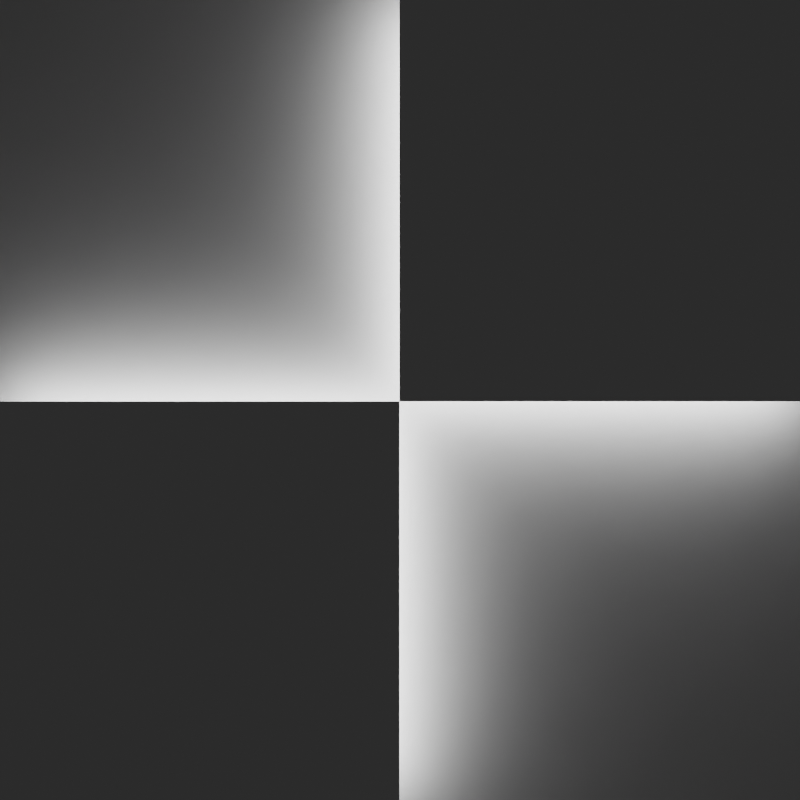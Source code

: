 # Source: base_tex.blend  (saved by Blender 5.0.119; exported with 4.5.12 LTS)
import bpy
from mathutils import Matrix  # noqa: F401  (used for matrix-valued properties, if any)

bpy.ops.wm.read_factory_settings(use_empty=True)
scene = bpy.context.scene
scene.name = 'Scene'

# ---- collections
col_collection = bpy.data.collections.new('Collection'); scene.collection.children.link(col_collection)

# ---- materials (node trees are filled in below, after node groups)
mat_material = bpy.data.materials.new('Material')
mat_material.alpha_threshold = 0.0
mat_material.use_backface_culling_lightprobe_volume = False
mat_material.roughness = 0.5
mat_material.line_color = (0.0, 0.0, 0.0, 1.0)
mat_material_001 = bpy.data.materials.new('Material.001')

# ---- material node trees
mat_material.use_nodes = True; mat_material.node_tree.nodes.clear()
_N = mat_material.node_tree.nodes; _L = mat_material.node_tree.links
n0 = _N.new('ShaderNodeOutputMaterial'); n0.name = 'Material Output'; n0.location = (200, 100)
n1 = _N.new('ShaderNodeBsdfDiffuse'); n1.name = 'Diffuse BSDF'; n1.location = (-200, 100)
n1.inputs[0].default_value = (0.568, 0.568, 0.568, 1.0)
_L.new(n1.outputs[0], n0.inputs[0])
n0.is_active_output = True
mat_material_001.use_nodes = True; mat_material_001.node_tree.nodes.clear()
_N = mat_material_001.node_tree.nodes; _L = mat_material_001.node_tree.links
n0 = _N.new('ShaderNodeBsdfPrincipled'); n0.name = 'Principled BSDF'; n0.location = (-200, 100)
n0.inputs[0].default_value = (0.5995, 0.5995, 0.5995, 1.0)
n1 = _N.new('ShaderNodeOutputMaterial'); n1.name = 'Material Output'; n1.location = (200, 100)
_L.new(n0.outputs[0], n1.inputs[0])
n1.is_active_output = True

# ---- world
world_world = bpy.data.worlds.new('World'); scene.world = world_world
world_world.use_nodes = True; world_world.node_tree.nodes.clear()
_N = world_world.node_tree.nodes; _L = world_world.node_tree.links
n0 = _N.new('ShaderNodeOutputWorld'); n0.name = 'World Output'; n0.location = (200, 100)
n1 = _N.new('ShaderNodeBackground'); n1.name = 'Background'; n1.location = (-200, 100)
n1.inputs[0].default_value = (0.05088, 0.05088, 0.05088, 1.0)
_L.new(n1.outputs[0], n0.inputs[0])
n0.is_active_output = True
world_world.color = (0.05088, 0.05088, 0.05088)
world_world.sun_shadow_jitter_overblur = 0.0

# ---- cameras
cam_camera_001 = bpy.data.cameras.new('Camera.001')

# ---- lights
light_area = bpy.data.lights.new('Area', 'AREA')
light_area.energy = 23.2
light_area.size = 1.0
light_area.size_y = 1.0
light_area_001 = bpy.data.lights.new('Area.001', 'AREA')
light_area_001.energy = 23.2
light_area_001.size = 1.0
light_area_001.size_y = 1.0

# ---- meshes
me_plane = bpy.data.meshes.new('Plane')
me_plane.from_pydata([(-1.0, -1.0, 0.0), (1.0, -1.0, 0.0), (-1.0, 1.0, 0.0), (1.0, 1.0, 0.0)], [], [(0, 1, 3, 2)])
_uv = me_plane.uv_layers.new(name='UVMap')
_uv.uv.foreach_set('vector', [0.0, 0.0, 1.0, 0.0, 1.0, 1.0, 0.0, 1.0])
me_plane.materials.append(mat_material)
me_plane.update()
me_plane_001 = bpy.data.meshes.new('Plane.001')
me_plane_001.from_pydata([(-1.0, -1.0, 0.0), (1.0, -1.0, 0.0), (-1.0, 1.0, 0.0), (1.0, 1.0, 0.0)], [], [(0, 1, 3, 2)])
_uv = me_plane_001.uv_layers.new(name='UVMap')
_uv.uv.foreach_set('vector', [0.0, 0.0, 1.0, 0.0, 1.0, 1.0, 0.0, 1.0])
me_plane_001.materials.append(mat_material_001)
me_plane_001.update()
me_plane_002 = bpy.data.meshes.new('Plane.002')
me_plane_002.from_pydata([(-1.0, -1.0, 0.0), (1.0, -1.0, 0.0), (-1.0, 1.0, 0.0), (1.0, 1.0, 0.0)], [], [(0, 1, 3, 2)])
_uv = me_plane_002.uv_layers.new(name='UVMap')
_uv.uv.foreach_set('vector', [0.0, 0.0, 1.0, 0.0, 1.0, 1.0, 0.0, 1.0])
me_plane_002.materials.append(mat_material_001)
me_plane_002.update()

# ---- objects
ob_plane = bpy.data.objects.new('Plane', me_plane)
ob_camera = bpy.data.objects.new('Camera', cam_camera_001)
ob_plane_001 = bpy.data.objects.new('Plane.001', me_plane_001)
ob_plane_002 = bpy.data.objects.new('Plane.002', me_plane_002)
ob_area = bpy.data.objects.new('Area', light_area)
ob_area_001 = bpy.data.objects.new('Area.001', light_area_001)

# ---- transforms, parenting, visibility, modifiers, constraints
ob_plane.location = (0.0, 0.0, 0.0)
ob_camera.location = (0.001264, 0.003377, 2.752)
ob_plane_001.location = (0.5, 0.5, 0.1)
ob_plane_001.scale = (0.5, 0.5, 0.5)
ob_plane_002.location = (-0.5, -0.5, 0.1)
ob_plane_002.scale = (0.5, 0.5, 0.5)
ob_area.location = (-0.4707, -0.4682, 0.09314)
ob_area.scale = (0.9331, 0.9331, 0.9331)
ob_area_001.location = (0.4772, 0.4781, 0.09314)
ob_area_001.scale = (0.9502, 0.9502, 0.9502)

# ---- collection membership
col_collection.objects.link(ob_plane)
col_collection.objects.link(ob_camera)
col_collection.objects.link(ob_plane_001)
col_collection.objects.link(ob_plane_002)
col_collection.objects.link(ob_area)
col_collection.objects.link(ob_area_001)

# ---- scene / render settings (as saved in the file)
scene.camera = ob_camera
scene.frame_start = 1; scene.frame_end = 250; scene.frame_set(1)
scene.render.engine = 'BLENDER_EEVEE_NEXT'
scene.render.resolution_x = 256
scene.render.resolution_y = 256
scene.render.bake_bias = 0.0
scene.render.bake_samples = 0
scene.cycles.sampling_pattern = 'TABULATED_SOBOL'
scene.eevee.use_volume_custom_range = False
scene.eevee.ray_tracing_options.resolution_scale = '1'
scene.eevee.use_raytracing = True
bpy.context.view_layer.update()
